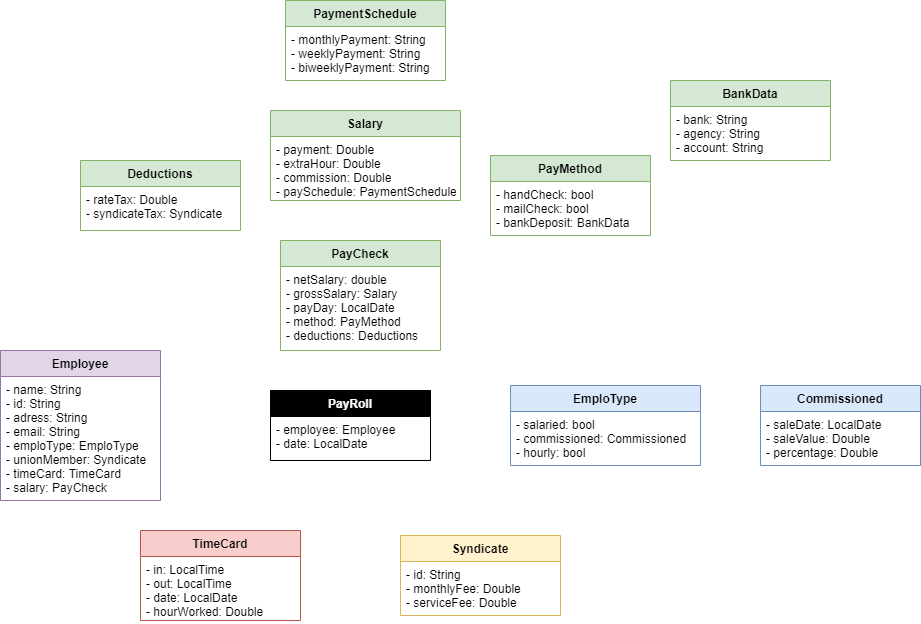

The diagram above was exported from draw.io. Its source (the exported page's mxGraphModel, read from the mxfile embedded in the PNG):
<mxGraphModel dx="1724" dy="920" grid="1" gridSize="10" guides="1" tooltips="1" connect="1" arrows="1" fold="1" page="1" pageScale="1" pageWidth="1169" pageHeight="827" math="0" shadow="0">
  <root>
    <mxCell id="0" />
    <mxCell id="1" parent="0" />
    <mxCell id="6r_98SmPJBbjwAxViFFc-1" value="Employee" style="swimlane;fontStyle=1;align=center;verticalAlign=top;childLayout=stackLayout;horizontal=1;startSize=26;horizontalStack=0;resizeParent=1;resizeParentMax=0;resizeLast=0;collapsible=1;marginBottom=0;fillColor=#e1d5e7;strokeColor=#9673a6;" vertex="1" parent="1">
      <mxGeometry x="220" y="410" width="160" height="150" as="geometry" />
    </mxCell>
    <mxCell id="6r_98SmPJBbjwAxViFFc-2" value="- name: String&#10;- id: String&#10;- adress: String&#10;- email: String&#10;- emploType: EmploType&#10;- unionMember: Syndicate&#10;- timeCard: TimeCard&#10;- salary: PayCheck" style="text;strokeColor=none;fillColor=none;align=left;verticalAlign=top;spacingLeft=4;spacingRight=4;overflow=hidden;rotatable=0;points=[[0,0.5],[1,0.5]];portConstraint=eastwest;" vertex="1" parent="6r_98SmPJBbjwAxViFFc-1">
      <mxGeometry y="26" width="160" height="124" as="geometry" />
    </mxCell>
    <mxCell id="6r_98SmPJBbjwAxViFFc-5" value="EmploType" style="swimlane;fontStyle=1;align=center;verticalAlign=top;childLayout=stackLayout;horizontal=1;startSize=26;horizontalStack=0;resizeParent=1;resizeParentMax=0;resizeLast=0;collapsible=1;marginBottom=0;fillColor=#dae8fc;strokeColor=#6c8ebf;" vertex="1" parent="1">
      <mxGeometry x="730" y="445" width="190" height="80" as="geometry" />
    </mxCell>
    <mxCell id="6r_98SmPJBbjwAxViFFc-6" value="- salaried: bool&#10;- commissioned: Commissioned&#10;- hourly: bool" style="text;strokeColor=none;fillColor=none;align=left;verticalAlign=top;spacingLeft=4;spacingRight=4;overflow=hidden;rotatable=0;points=[[0,0.5],[1,0.5]];portConstraint=eastwest;" vertex="1" parent="6r_98SmPJBbjwAxViFFc-5">
      <mxGeometry y="26" width="190" height="54" as="geometry" />
    </mxCell>
    <mxCell id="6r_98SmPJBbjwAxViFFc-9" value="PayCheck" style="swimlane;fontStyle=1;align=center;verticalAlign=top;childLayout=stackLayout;horizontal=1;startSize=26;horizontalStack=0;resizeParent=1;resizeParentMax=0;resizeLast=0;collapsible=1;marginBottom=0;fillColor=#d5e8d4;strokeColor=#82b366;" vertex="1" parent="1">
      <mxGeometry x="500" y="300" width="160" height="110" as="geometry" />
    </mxCell>
    <mxCell id="6r_98SmPJBbjwAxViFFc-10" value="- netSalary: double&#10;- grossSalary: Salary&#10;- payDay: LocalDate&#10;- method: PayMethod&#10;- deductions: Deductions" style="text;strokeColor=none;fillColor=none;align=left;verticalAlign=top;spacingLeft=4;spacingRight=4;overflow=hidden;rotatable=0;points=[[0,0.5],[1,0.5]];portConstraint=eastwest;" vertex="1" parent="6r_98SmPJBbjwAxViFFc-9">
      <mxGeometry y="26" width="160" height="84" as="geometry" />
    </mxCell>
    <mxCell id="6r_98SmPJBbjwAxViFFc-14" value="PayMethod" style="swimlane;fontStyle=1;align=center;verticalAlign=top;childLayout=stackLayout;horizontal=1;startSize=26;horizontalStack=0;resizeParent=1;resizeParentMax=0;resizeLast=0;collapsible=1;marginBottom=0;fillColor=#d5e8d4;strokeColor=#82b366;" vertex="1" parent="1">
      <mxGeometry x="710" y="215" width="160" height="80" as="geometry" />
    </mxCell>
    <mxCell id="6r_98SmPJBbjwAxViFFc-15" value="- handCheck: bool&#10;- mailCheck: bool&#10;- bankDeposit: BankData" style="text;strokeColor=none;fillColor=none;align=left;verticalAlign=top;spacingLeft=4;spacingRight=4;overflow=hidden;rotatable=0;points=[[0,0.5],[1,0.5]];portConstraint=eastwest;" vertex="1" parent="6r_98SmPJBbjwAxViFFc-14">
      <mxGeometry y="26" width="160" height="54" as="geometry" />
    </mxCell>
    <mxCell id="6r_98SmPJBbjwAxViFFc-22" value="Commissioned" style="swimlane;fontStyle=1;align=center;verticalAlign=top;childLayout=stackLayout;horizontal=1;startSize=26;horizontalStack=0;resizeParent=1;resizeParentMax=0;resizeLast=0;collapsible=1;marginBottom=0;fillColor=#dae8fc;strokeColor=#6c8ebf;" vertex="1" parent="1">
      <mxGeometry x="980" y="445" width="160" height="80" as="geometry" />
    </mxCell>
    <mxCell id="6r_98SmPJBbjwAxViFFc-23" value="- saleDate: LocalDate&#10;- saleValue: Double&#10;- percentage: Double " style="text;strokeColor=none;fillColor=none;align=left;verticalAlign=top;spacingLeft=4;spacingRight=4;overflow=hidden;rotatable=0;points=[[0,0.5],[1,0.5]];portConstraint=eastwest;" vertex="1" parent="6r_98SmPJBbjwAxViFFc-22">
      <mxGeometry y="26" width="160" height="54" as="geometry" />
    </mxCell>
    <mxCell id="6r_98SmPJBbjwAxViFFc-32" value="Syndicate" style="swimlane;fontStyle=1;align=center;verticalAlign=top;childLayout=stackLayout;horizontal=1;startSize=26;horizontalStack=0;resizeParent=1;resizeParentMax=0;resizeLast=0;collapsible=1;marginBottom=0;fillColor=#fff2cc;strokeColor=#d6b656;" vertex="1" parent="1">
      <mxGeometry x="620" y="595" width="160" height="80" as="geometry" />
    </mxCell>
    <mxCell id="6r_98SmPJBbjwAxViFFc-33" value="- id: String&#10;- monthlyFee: Double&#10;- serviceFee: Double" style="text;strokeColor=none;fillColor=none;align=left;verticalAlign=top;spacingLeft=4;spacingRight=4;overflow=hidden;rotatable=0;points=[[0,0.5],[1,0.5]];portConstraint=eastwest;" vertex="1" parent="6r_98SmPJBbjwAxViFFc-32">
      <mxGeometry y="26" width="160" height="54" as="geometry" />
    </mxCell>
    <mxCell id="6r_98SmPJBbjwAxViFFc-40" value="TimeCard" style="swimlane;fontStyle=1;align=center;verticalAlign=top;childLayout=stackLayout;horizontal=1;startSize=26;horizontalStack=0;resizeParent=1;resizeParentMax=0;resizeLast=0;collapsible=1;marginBottom=0;fillColor=#f8cecc;strokeColor=#b85450;" vertex="1" parent="1">
      <mxGeometry x="360" y="590" width="160" height="90" as="geometry" />
    </mxCell>
    <mxCell id="6r_98SmPJBbjwAxViFFc-41" value="- in: LocalTime&#10;- out: LocalTime&#10;- date: LocalDate&#10;- hourWorked: Double" style="text;strokeColor=none;fillColor=none;align=left;verticalAlign=top;spacingLeft=4;spacingRight=4;overflow=hidden;rotatable=0;points=[[0,0.5],[1,0.5]];portConstraint=eastwest;" vertex="1" parent="6r_98SmPJBbjwAxViFFc-40">
      <mxGeometry y="26" width="160" height="64" as="geometry" />
    </mxCell>
    <mxCell id="6r_98SmPJBbjwAxViFFc-48" value="Deductions" style="swimlane;fontStyle=1;align=center;verticalAlign=top;childLayout=stackLayout;horizontal=1;startSize=26;horizontalStack=0;resizeParent=1;resizeParentMax=0;resizeLast=0;collapsible=1;marginBottom=0;fillColor=#d5e8d4;strokeColor=#82b366;" vertex="1" parent="1">
      <mxGeometry x="300" y="220" width="160" height="70" as="geometry" />
    </mxCell>
    <mxCell id="6r_98SmPJBbjwAxViFFc-49" value="- rateTax: Double&#10;- syndicateTax: Syndicate" style="text;strokeColor=none;fillColor=none;align=left;verticalAlign=top;spacingLeft=4;spacingRight=4;overflow=hidden;rotatable=0;points=[[0,0.5],[1,0.5]];portConstraint=eastwest;" vertex="1" parent="6r_98SmPJBbjwAxViFFc-48">
      <mxGeometry y="26" width="160" height="44" as="geometry" />
    </mxCell>
    <mxCell id="6r_98SmPJBbjwAxViFFc-55" value="BankData" style="swimlane;fontStyle=1;align=center;verticalAlign=top;childLayout=stackLayout;horizontal=1;startSize=26;horizontalStack=0;resizeParent=1;resizeParentMax=0;resizeLast=0;collapsible=1;marginBottom=0;fillColor=#d5e8d4;strokeColor=#82b366;" vertex="1" parent="1">
      <mxGeometry x="890" y="140" width="160" height="80" as="geometry" />
    </mxCell>
    <mxCell id="6r_98SmPJBbjwAxViFFc-56" value="- bank: String&#10;- agency: String&#10;- account: String&#10;" style="text;strokeColor=none;fillColor=none;align=left;verticalAlign=top;spacingLeft=4;spacingRight=4;overflow=hidden;rotatable=0;points=[[0,0.5],[1,0.5]];portConstraint=eastwest;" vertex="1" parent="6r_98SmPJBbjwAxViFFc-55">
      <mxGeometry y="26" width="160" height="54" as="geometry" />
    </mxCell>
    <mxCell id="6r_98SmPJBbjwAxViFFc-64" value="Salary" style="swimlane;fontStyle=1;align=center;verticalAlign=top;childLayout=stackLayout;horizontal=1;startSize=26;horizontalStack=0;resizeParent=1;resizeParentMax=0;resizeLast=0;collapsible=1;marginBottom=0;fillColor=#d5e8d4;strokeColor=#82b366;" vertex="1" parent="1">
      <mxGeometry x="490" y="170" width="190" height="90" as="geometry" />
    </mxCell>
    <mxCell id="6r_98SmPJBbjwAxViFFc-65" value="- payment: Double&#10;- extraHour: Double&#10;- commission: Double&#10;- paySchedule: PaymentSchedule" style="text;strokeColor=none;fillColor=none;align=left;verticalAlign=top;spacingLeft=4;spacingRight=4;overflow=hidden;rotatable=0;points=[[0,0.5],[1,0.5]];portConstraint=eastwest;" vertex="1" parent="6r_98SmPJBbjwAxViFFc-64">
      <mxGeometry y="26" width="190" height="64" as="geometry" />
    </mxCell>
    <mxCell id="6r_98SmPJBbjwAxViFFc-71" value="PaymentSchedule" style="swimlane;fontStyle=1;align=center;verticalAlign=top;childLayout=stackLayout;horizontal=1;startSize=26;horizontalStack=0;resizeParent=1;resizeParentMax=0;resizeLast=0;collapsible=1;marginBottom=0;fillColor=#d5e8d4;strokeColor=#82b366;" vertex="1" parent="1">
      <mxGeometry x="505" y="60" width="160" height="80" as="geometry" />
    </mxCell>
    <mxCell id="6r_98SmPJBbjwAxViFFc-72" value="- monthlyPayment: String&#10;- weeklyPayment: String&#10;- biweeklyPayment: String" style="text;strokeColor=none;fillColor=none;align=left;verticalAlign=top;spacingLeft=4;spacingRight=4;overflow=hidden;rotatable=0;points=[[0,0.5],[1,0.5]];portConstraint=eastwest;" vertex="1" parent="6r_98SmPJBbjwAxViFFc-71">
      <mxGeometry y="26" width="160" height="54" as="geometry" />
    </mxCell>
    <mxCell id="6r_98SmPJBbjwAxViFFc-77" value="PayRoll" style="swimlane;fontStyle=1;align=center;verticalAlign=top;childLayout=stackLayout;horizontal=1;startSize=26;horizontalStack=0;resizeParent=1;resizeParentMax=0;resizeLast=0;collapsible=1;marginBottom=0;fillColor=#000000;fontColor=#FCFCFC;" vertex="1" parent="1">
      <mxGeometry x="490" y="450" width="160" height="70" as="geometry" />
    </mxCell>
    <mxCell id="6r_98SmPJBbjwAxViFFc-78" value="- employee: Employee&#10;- date: LocalDate&#10;" style="text;strokeColor=none;fillColor=none;align=left;verticalAlign=top;spacingLeft=4;spacingRight=4;overflow=hidden;rotatable=0;points=[[0,0.5],[1,0.5]];portConstraint=eastwest;" vertex="1" parent="6r_98SmPJBbjwAxViFFc-77">
      <mxGeometry y="26" width="160" height="44" as="geometry" />
    </mxCell>
  </root>
</mxGraphModel>